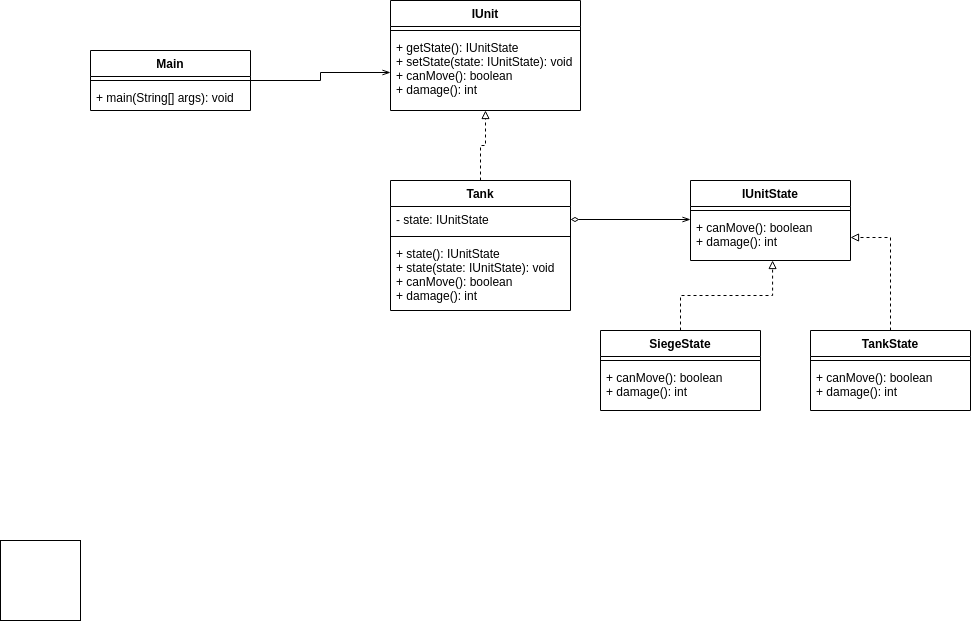

The diagram above was exported from draw.io. Its source (the exported page's mxGraphModel, read from the mxfile embedded in the PNG):
<mxGraphModel dx="868" dy="1581" grid="1" gridSize="10" guides="1" tooltips="1" connect="1" arrows="1" fold="1" page="1" pageScale="1" pageWidth="827" pageHeight="1169" math="0" shadow="0">
  <root>
    <mxCell id="0" />
    <mxCell id="1" parent="0" />
    <mxCell id="h7YW68ZO48S_ZDWdp1YD-1" value="" style="whiteSpace=wrap;html=1;aspect=fixed;" parent="1" vertex="1">
      <mxGeometry x="40" y="450" width="80" height="80" as="geometry" />
    </mxCell>
    <mxCell id="W7bCGM5AzSN0tMbnv6gd-5" value="IUnitState" style="swimlane;fontStyle=1;align=center;verticalAlign=top;childLayout=stackLayout;horizontal=1;startSize=26;horizontalStack=0;resizeParent=1;resizeParentMax=0;resizeLast=0;collapsible=1;marginBottom=0;" vertex="1" parent="1">
      <mxGeometry x="730" y="90" width="160" height="80" as="geometry" />
    </mxCell>
    <mxCell id="W7bCGM5AzSN0tMbnv6gd-7" value="" style="line;strokeWidth=1;fillColor=none;align=left;verticalAlign=middle;spacingTop=-1;spacingLeft=3;spacingRight=3;rotatable=0;labelPosition=right;points=[];portConstraint=eastwest;" vertex="1" parent="W7bCGM5AzSN0tMbnv6gd-5">
      <mxGeometry y="26" width="160" height="8" as="geometry" />
    </mxCell>
    <mxCell id="W7bCGM5AzSN0tMbnv6gd-8" value="+ canMove(): boolean&#10;+ damage(): int" style="text;strokeColor=none;fillColor=none;align=left;verticalAlign=top;spacingLeft=4;spacingRight=4;overflow=hidden;rotatable=0;points=[[0,0.5],[1,0.5]];portConstraint=eastwest;fontStyle=0" vertex="1" parent="W7bCGM5AzSN0tMbnv6gd-5">
      <mxGeometry y="34" width="160" height="46" as="geometry" />
    </mxCell>
    <mxCell id="W7bCGM5AzSN0tMbnv6gd-28" style="edgeStyle=orthogonalEdgeStyle;rounded=0;orthogonalLoop=1;jettySize=auto;html=1;exitX=0.5;exitY=0;exitDx=0;exitDy=0;entryX=0.5;entryY=1;entryDx=0;entryDy=0;entryPerimeter=0;dashed=1;startArrow=none;startFill=0;endArrow=block;endFill=0;" edge="1" parent="1" source="Ha2SzfSZ4ZdMzxER7lVH-1" target="W7bCGM5AzSN0tMbnv6gd-27">
      <mxGeometry relative="1" as="geometry" />
    </mxCell>
    <mxCell id="Ha2SzfSZ4ZdMzxER7lVH-1" value="Tank" style="swimlane;fontStyle=1;align=center;verticalAlign=top;childLayout=stackLayout;horizontal=1;startSize=26;horizontalStack=0;resizeParent=1;resizeParentMax=0;resizeLast=0;collapsible=1;marginBottom=0;" parent="1" vertex="1">
      <mxGeometry x="430" y="90" width="180" height="130" as="geometry" />
    </mxCell>
    <mxCell id="Ha2SzfSZ4ZdMzxER7lVH-2" value="- state: IUnitState" style="text;strokeColor=none;fillColor=none;align=left;verticalAlign=top;spacingLeft=4;spacingRight=4;overflow=hidden;rotatable=0;points=[[0,0.5],[1,0.5]];portConstraint=eastwest;" parent="Ha2SzfSZ4ZdMzxER7lVH-1" vertex="1">
      <mxGeometry y="26" width="180" height="26" as="geometry" />
    </mxCell>
    <mxCell id="Ha2SzfSZ4ZdMzxER7lVH-3" value="" style="line;strokeWidth=1;fillColor=none;align=left;verticalAlign=middle;spacingTop=-1;spacingLeft=3;spacingRight=3;rotatable=0;labelPosition=right;points=[];portConstraint=eastwest;" parent="Ha2SzfSZ4ZdMzxER7lVH-1" vertex="1">
      <mxGeometry y="52" width="180" height="8" as="geometry" />
    </mxCell>
    <mxCell id="Ha2SzfSZ4ZdMzxER7lVH-4" value="+ state(): IUnitState&#10;+ state(state: IUnitState): void&#10;+ canMove(): boolean&#10;+ damage(): int" style="text;strokeColor=none;fillColor=none;align=left;verticalAlign=top;spacingLeft=4;spacingRight=4;overflow=hidden;rotatable=0;points=[[0,0.5],[1,0.5]];portConstraint=eastwest;" parent="Ha2SzfSZ4ZdMzxER7lVH-1" vertex="1">
      <mxGeometry y="60" width="180" height="70" as="geometry" />
    </mxCell>
    <mxCell id="W7bCGM5AzSN0tMbnv6gd-17" style="edgeStyle=orthogonalEdgeStyle;rounded=0;orthogonalLoop=1;jettySize=auto;html=1;exitX=0.5;exitY=0;exitDx=0;exitDy=0;entryX=0.513;entryY=1;entryDx=0;entryDy=0;entryPerimeter=0;endArrow=block;endFill=0;dashed=1;" edge="1" parent="1" source="W7bCGM5AzSN0tMbnv6gd-9" target="W7bCGM5AzSN0tMbnv6gd-8">
      <mxGeometry relative="1" as="geometry" />
    </mxCell>
    <mxCell id="W7bCGM5AzSN0tMbnv6gd-9" value="SiegeState" style="swimlane;fontStyle=1;align=center;verticalAlign=top;childLayout=stackLayout;horizontal=1;startSize=26;horizontalStack=0;resizeParent=1;resizeParentMax=0;resizeLast=0;collapsible=1;marginBottom=0;" vertex="1" parent="1">
      <mxGeometry x="640" y="240" width="160" height="80" as="geometry" />
    </mxCell>
    <mxCell id="W7bCGM5AzSN0tMbnv6gd-11" value="" style="line;strokeWidth=1;fillColor=none;align=left;verticalAlign=middle;spacingTop=-1;spacingLeft=3;spacingRight=3;rotatable=0;labelPosition=right;points=[];portConstraint=eastwest;" vertex="1" parent="W7bCGM5AzSN0tMbnv6gd-9">
      <mxGeometry y="26" width="160" height="8" as="geometry" />
    </mxCell>
    <mxCell id="W7bCGM5AzSN0tMbnv6gd-12" value="+ canMove(): boolean&#10;+ damage(): int" style="text;strokeColor=none;fillColor=none;align=left;verticalAlign=top;spacingLeft=4;spacingRight=4;overflow=hidden;rotatable=0;points=[[0,0.5],[1,0.5]];portConstraint=eastwest;" vertex="1" parent="W7bCGM5AzSN0tMbnv6gd-9">
      <mxGeometry y="34" width="160" height="46" as="geometry" />
    </mxCell>
    <mxCell id="W7bCGM5AzSN0tMbnv6gd-20" style="edgeStyle=orthogonalEdgeStyle;rounded=0;orthogonalLoop=1;jettySize=auto;html=1;exitX=0.5;exitY=0;exitDx=0;exitDy=0;endArrow=block;endFill=0;dashed=1;" edge="1" parent="1" source="W7bCGM5AzSN0tMbnv6gd-13" target="W7bCGM5AzSN0tMbnv6gd-8">
      <mxGeometry relative="1" as="geometry" />
    </mxCell>
    <mxCell id="W7bCGM5AzSN0tMbnv6gd-13" value="TankState" style="swimlane;fontStyle=1;align=center;verticalAlign=top;childLayout=stackLayout;horizontal=1;startSize=26;horizontalStack=0;resizeParent=1;resizeParentMax=0;resizeLast=0;collapsible=1;marginBottom=0;" vertex="1" parent="1">
      <mxGeometry x="850" y="240" width="160" height="80" as="geometry" />
    </mxCell>
    <mxCell id="W7bCGM5AzSN0tMbnv6gd-15" value="" style="line;strokeWidth=1;fillColor=none;align=left;verticalAlign=middle;spacingTop=-1;spacingLeft=3;spacingRight=3;rotatable=0;labelPosition=right;points=[];portConstraint=eastwest;" vertex="1" parent="W7bCGM5AzSN0tMbnv6gd-13">
      <mxGeometry y="26" width="160" height="8" as="geometry" />
    </mxCell>
    <mxCell id="W7bCGM5AzSN0tMbnv6gd-16" value="+ canMove(): boolean&#10;+ damage(): int" style="text;strokeColor=none;fillColor=none;align=left;verticalAlign=top;spacingLeft=4;spacingRight=4;overflow=hidden;rotatable=0;points=[[0,0.5],[1,0.5]];portConstraint=eastwest;fontStyle=0" vertex="1" parent="W7bCGM5AzSN0tMbnv6gd-13">
      <mxGeometry y="34" width="160" height="46" as="geometry" />
    </mxCell>
    <mxCell id="W7bCGM5AzSN0tMbnv6gd-21" style="edgeStyle=orthogonalEdgeStyle;rounded=0;orthogonalLoop=1;jettySize=auto;html=1;exitX=1;exitY=0.5;exitDx=0;exitDy=0;entryX=0;entryY=0.5;entryDx=0;entryDy=0;endArrow=openThin;endFill=0;startArrow=diamondThin;startFill=0;" edge="1" parent="1" source="Ha2SzfSZ4ZdMzxER7lVH-2">
      <mxGeometry relative="1" as="geometry">
        <mxPoint x="730" y="129" as="targetPoint" />
      </mxGeometry>
    </mxCell>
    <mxCell id="W7bCGM5AzSN0tMbnv6gd-24" value="IUnit" style="swimlane;fontStyle=1;align=center;verticalAlign=top;childLayout=stackLayout;horizontal=1;startSize=26;horizontalStack=0;resizeParent=1;resizeParentMax=0;resizeLast=0;collapsible=1;marginBottom=0;" vertex="1" parent="1">
      <mxGeometry x="430" y="-90" width="190" height="110" as="geometry" />
    </mxCell>
    <mxCell id="W7bCGM5AzSN0tMbnv6gd-26" value="" style="line;strokeWidth=1;fillColor=none;align=left;verticalAlign=middle;spacingTop=-1;spacingLeft=3;spacingRight=3;rotatable=0;labelPosition=right;points=[];portConstraint=eastwest;" vertex="1" parent="W7bCGM5AzSN0tMbnv6gd-24">
      <mxGeometry y="26" width="190" height="8" as="geometry" />
    </mxCell>
    <mxCell id="W7bCGM5AzSN0tMbnv6gd-27" value="+ getState(): IUnitState&#10;+ setState(state: IUnitState): void&#10;+ canMove(): boolean&#10;+ damage(): int" style="text;strokeColor=none;fillColor=none;align=left;verticalAlign=top;spacingLeft=4;spacingRight=4;overflow=hidden;rotatable=0;points=[[0,0.5],[1,0.5]];portConstraint=eastwest;" vertex="1" parent="W7bCGM5AzSN0tMbnv6gd-24">
      <mxGeometry y="34" width="190" height="76" as="geometry" />
    </mxCell>
    <mxCell id="W7bCGM5AzSN0tMbnv6gd-29" style="edgeStyle=orthogonalEdgeStyle;rounded=0;orthogonalLoop=1;jettySize=auto;html=1;exitX=1;exitY=0.5;exitDx=0;exitDy=0;startArrow=none;startFill=0;endArrow=openThin;endFill=0;" edge="1" parent="1" source="W7bCGM5AzSN0tMbnv6gd-1" target="W7bCGM5AzSN0tMbnv6gd-27">
      <mxGeometry relative="1" as="geometry" />
    </mxCell>
    <mxCell id="W7bCGM5AzSN0tMbnv6gd-1" value="Main" style="swimlane;fontStyle=1;align=center;verticalAlign=top;childLayout=stackLayout;horizontal=1;startSize=26;horizontalStack=0;resizeParent=1;resizeParentMax=0;resizeLast=0;collapsible=1;marginBottom=0;" vertex="1" parent="1">
      <mxGeometry x="130" y="-40" width="160" height="60" as="geometry" />
    </mxCell>
    <mxCell id="W7bCGM5AzSN0tMbnv6gd-3" value="" style="line;strokeWidth=1;fillColor=none;align=left;verticalAlign=middle;spacingTop=-1;spacingLeft=3;spacingRight=3;rotatable=0;labelPosition=right;points=[];portConstraint=eastwest;" vertex="1" parent="W7bCGM5AzSN0tMbnv6gd-1">
      <mxGeometry y="26" width="160" height="8" as="geometry" />
    </mxCell>
    <mxCell id="W7bCGM5AzSN0tMbnv6gd-4" value="+ main(String[] args): void" style="text;strokeColor=none;fillColor=none;align=left;verticalAlign=top;spacingLeft=4;spacingRight=4;overflow=hidden;rotatable=0;points=[[0,0.5],[1,0.5]];portConstraint=eastwest;" vertex="1" parent="W7bCGM5AzSN0tMbnv6gd-1">
      <mxGeometry y="34" width="160" height="26" as="geometry" />
    </mxCell>
  </root>
</mxGraphModel>